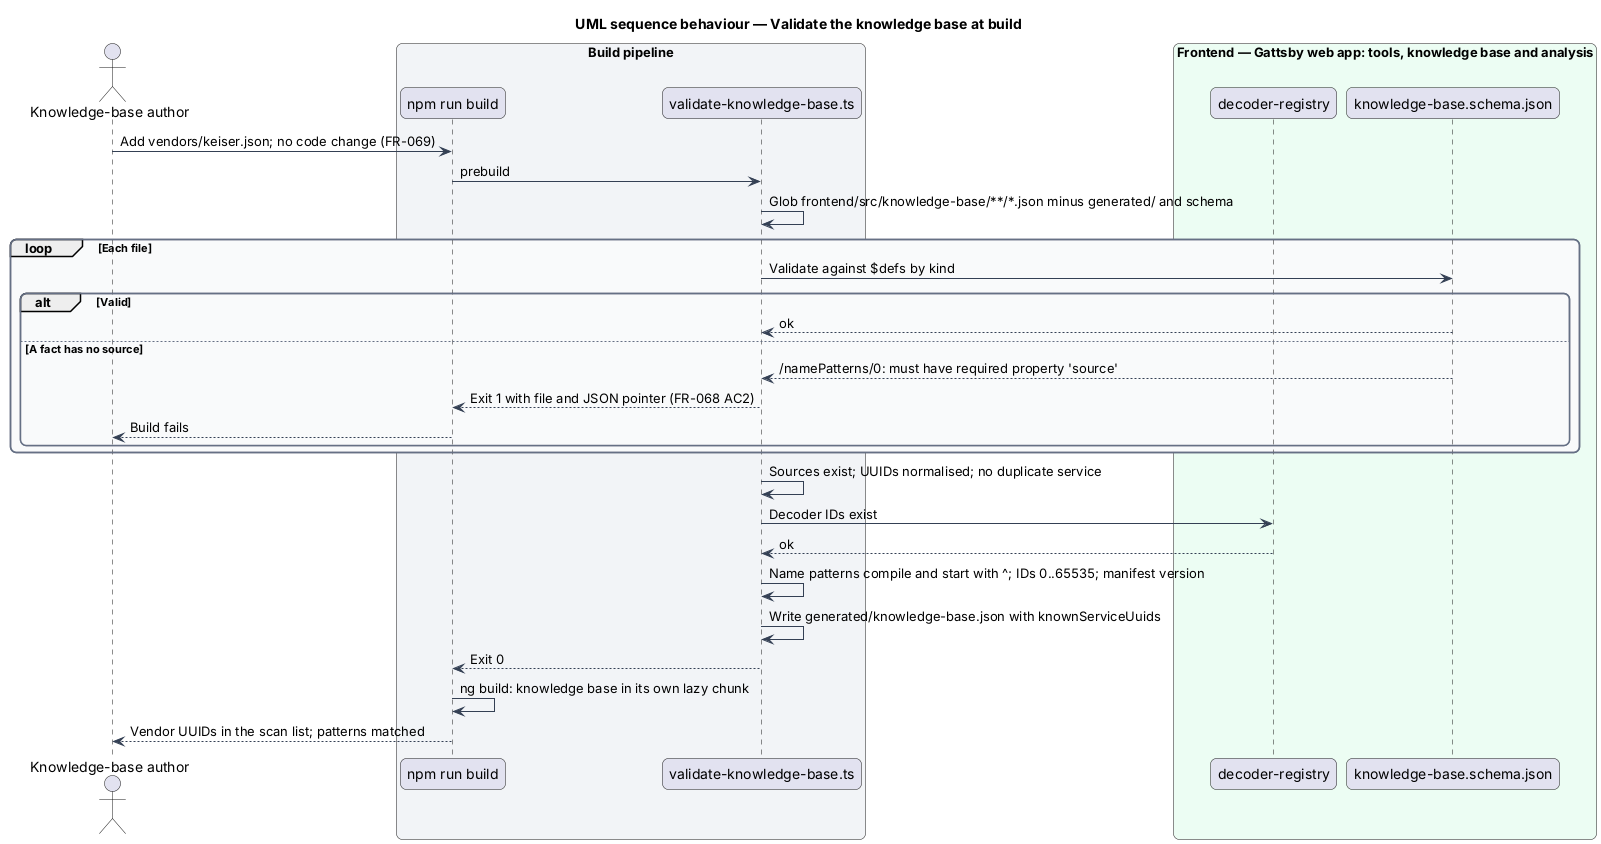

The diagram above was rendered by PlantUML. Its source (embedded in the PNG):
@startuml
title UML sequence behaviour — Validate the knowledge base at build
skinparam backgroundColor #FFFFFF
skinparam shadowing false
skinparam roundcorner 12
skinparam defaultFontName Arial
skinparam ArrowColor #344054
skinparam rectangle {
  BorderColor #344054
  FontColor #101828
}
skinparam package {
  BorderColor #667085
  FontColor #101828
  BackgroundColor #F9FAFB
}
actor "Knowledge-base author" as author
box "Build pipeline" #F2F4F7
  participant "npm run build" as build
  participant "validate-knowledge-base.ts" as script
end box
box "Frontend — Gattsby web app: tools, knowledge base and analysis" #ECFDF3
  participant "decoder-registry" as registry
  participant "knowledge-base.schema.json" as schema
end box

author -> build : Add vendors/keiser.json; no code change (FR-069)
build -> script : prebuild
script -> script : Glob frontend/src/knowledge-base/**/*.json minus generated/ and schema
loop Each file
  script -> schema : Validate against $defs by kind
  alt Valid
    schema --> script : ok
  else A fact has no source
    schema --> script : /namePatterns/0: must have required property 'source'
    script --> build : Exit 1 with file and JSON pointer (FR-068 AC2)
    build --> author : Build fails
  end
end
script -> script : Sources exist; UUIDs normalised; no duplicate service
script -> registry : Decoder IDs exist
registry --> script : ok
script -> script : Name patterns compile and start with ^; IDs 0..65535; manifest version
script -> script : Write generated/knowledge-base.json with knownServiceUuids
script --> build : Exit 0
build -> build : ng build: knowledge base in its own lazy chunk
build --> author : Vendor UUIDs in the scan list; patterns matched
@enduml